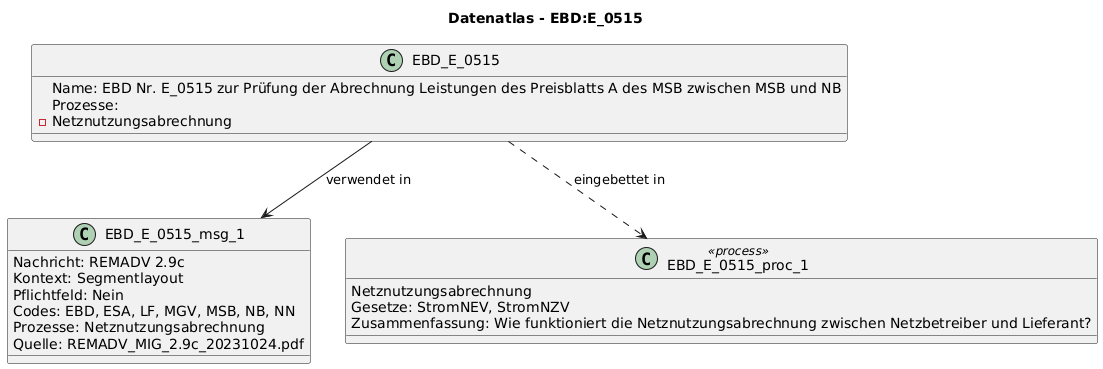

The diagram above was rendered by PlantUML. Its source (embedded in the PNG):
@startuml
title Datenatlas - EBD:E_0515
class EBD_E_0515 {
  Name: EBD Nr. E_0515 zur Prüfung der Abrechnung Leistungen des Preisblatts A des MSB zwischen MSB und NB
  Prozesse:
    - Netznutzungsabrechnung
}
class EBD_E_0515_msg_1 {
  Nachricht: REMADV 2.9c
  Kontext: Segmentlayout
  Pflichtfeld: Nein
  Codes: EBD, ESA, LF, MGV, MSB, NB, NN
  Prozesse: Netznutzungsabrechnung
  Quelle: REMADV_MIG_2.9c_20231024.pdf
}
EBD_E_0515 --> EBD_E_0515_msg_1 : verwendet in
class EBD_E_0515_proc_1 <<process>> {
  Netznutzungsabrechnung
  Gesetze: StromNEV, StromNZV
  Zusammenfassung: Wie funktioniert die Netznutzungsabrechnung zwischen Netzbetreiber und Lieferant?
}
EBD_E_0515 ..> EBD_E_0515_proc_1 : eingebettet in
@enduml